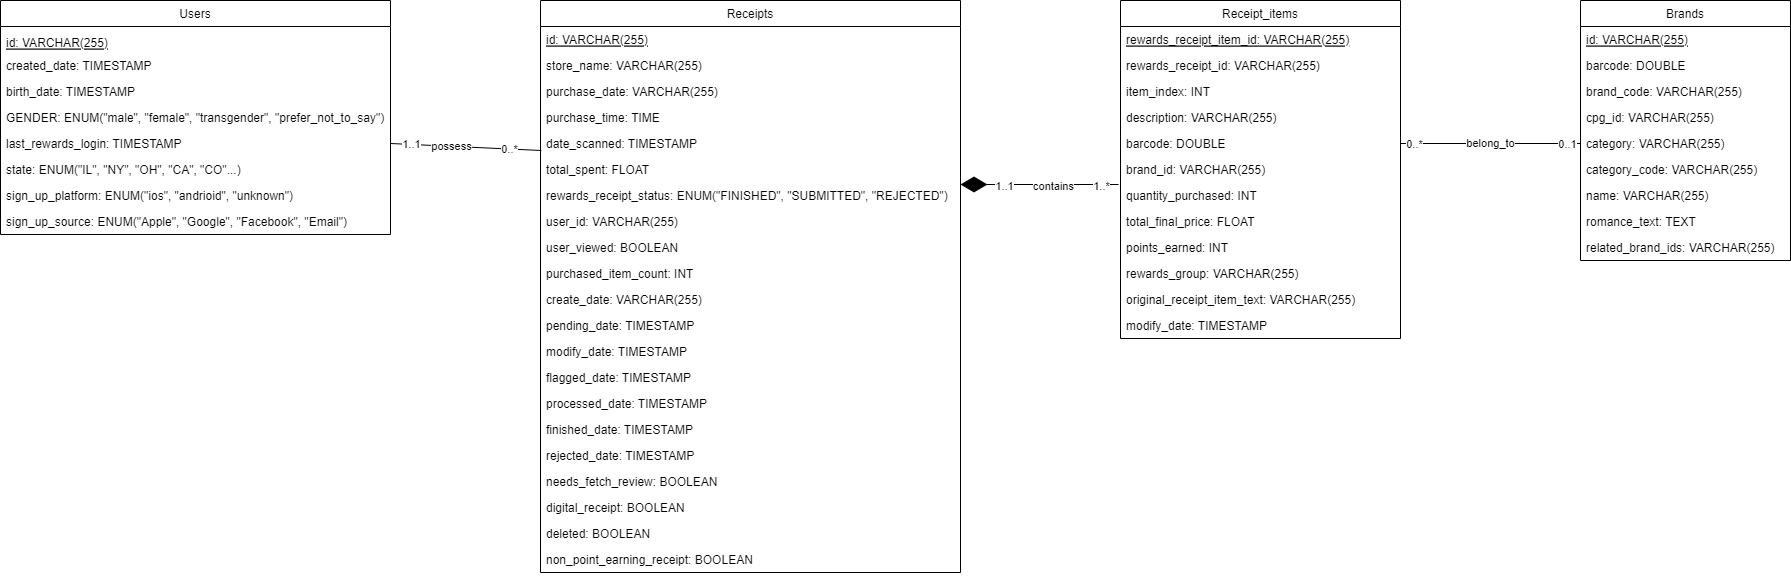

The diagram above was exported from draw.io. Its source (the exported page's mxGraphModel, read from the mxfile embedded in the PNG):
<mxGraphModel dx="2074" dy="1099" grid="1" gridSize="10" guides="1" tooltips="1" connect="1" arrows="1" fold="1" page="1" pageScale="1" pageWidth="850" pageHeight="1100" math="0" shadow="0">
  <root>
    <mxCell id="0" />
    <mxCell id="1" parent="0" />
    <mxCell id="pGrfUBMv8rr22_HWXYYP-1" value="Brands" style="swimlane;fontStyle=0;childLayout=stackLayout;horizontal=1;startSize=26;fillColor=none;horizontalStack=0;resizeParent=1;resizeParentMax=0;resizeLast=0;collapsible=1;marginBottom=0;" parent="1" vertex="1">
      <mxGeometry x="1890" y="690" width="210" height="260" as="geometry" />
    </mxCell>
    <mxCell id="pGrfUBMv8rr22_HWXYYP-2" value="id: VARCHAR(255)" style="text;strokeColor=none;fillColor=none;align=left;verticalAlign=top;spacingLeft=4;spacingRight=4;overflow=hidden;rotatable=0;points=[[0,0.5],[1,0.5]];portConstraint=eastwest;fontStyle=4" parent="pGrfUBMv8rr22_HWXYYP-1" vertex="1">
      <mxGeometry y="26" width="210" height="26" as="geometry" />
    </mxCell>
    <mxCell id="pGrfUBMv8rr22_HWXYYP-3" value="barcode: DOUBLE" style="text;strokeColor=none;fillColor=none;align=left;verticalAlign=top;spacingLeft=4;spacingRight=4;overflow=hidden;rotatable=0;points=[[0,0.5],[1,0.5]];portConstraint=eastwest;" parent="pGrfUBMv8rr22_HWXYYP-1" vertex="1">
      <mxGeometry y="52" width="210" height="26" as="geometry" />
    </mxCell>
    <mxCell id="pGrfUBMv8rr22_HWXYYP-4" value="brand_code: VARCHAR(255)&#10;" style="text;strokeColor=none;fillColor=none;align=left;verticalAlign=top;spacingLeft=4;spacingRight=4;overflow=hidden;rotatable=0;points=[[0,0.5],[1,0.5]];portConstraint=eastwest;" parent="pGrfUBMv8rr22_HWXYYP-1" vertex="1">
      <mxGeometry y="78" width="210" height="26" as="geometry" />
    </mxCell>
    <mxCell id="pGrfUBMv8rr22_HWXYYP-6" value="cpg_id: VARCHAR(255)" style="text;strokeColor=none;fillColor=none;align=left;verticalAlign=top;spacingLeft=4;spacingRight=4;overflow=hidden;rotatable=0;points=[[0,0.5],[1,0.5]];portConstraint=eastwest;" parent="pGrfUBMv8rr22_HWXYYP-1" vertex="1">
      <mxGeometry y="104" width="210" height="26" as="geometry" />
    </mxCell>
    <mxCell id="pGrfUBMv8rr22_HWXYYP-7" value="category: VARCHAR(255)" style="text;strokeColor=none;fillColor=none;align=left;verticalAlign=top;spacingLeft=4;spacingRight=4;overflow=hidden;rotatable=0;points=[[0,0.5],[1,0.5]];portConstraint=eastwest;" parent="pGrfUBMv8rr22_HWXYYP-1" vertex="1">
      <mxGeometry y="130" width="210" height="26" as="geometry" />
    </mxCell>
    <mxCell id="pGrfUBMv8rr22_HWXYYP-8" value="category_code: VARCHAR(255)" style="text;strokeColor=none;fillColor=none;align=left;verticalAlign=top;spacingLeft=4;spacingRight=4;overflow=hidden;rotatable=0;points=[[0,0.5],[1,0.5]];portConstraint=eastwest;" parent="pGrfUBMv8rr22_HWXYYP-1" vertex="1">
      <mxGeometry y="156" width="210" height="26" as="geometry" />
    </mxCell>
    <mxCell id="pGrfUBMv8rr22_HWXYYP-9" value="name: VARCHAR(255)" style="text;strokeColor=none;fillColor=none;align=left;verticalAlign=top;spacingLeft=4;spacingRight=4;overflow=hidden;rotatable=0;points=[[0,0.5],[1,0.5]];portConstraint=eastwest;" parent="pGrfUBMv8rr22_HWXYYP-1" vertex="1">
      <mxGeometry y="182" width="210" height="26" as="geometry" />
    </mxCell>
    <mxCell id="pGrfUBMv8rr22_HWXYYP-11" value="romance_text: TEXT" style="text;strokeColor=none;fillColor=none;align=left;verticalAlign=top;spacingLeft=4;spacingRight=4;overflow=hidden;rotatable=0;points=[[0,0.5],[1,0.5]];portConstraint=eastwest;" parent="pGrfUBMv8rr22_HWXYYP-1" vertex="1">
      <mxGeometry y="208" width="210" height="26" as="geometry" />
    </mxCell>
    <mxCell id="pGrfUBMv8rr22_HWXYYP-12" value="related_brand_ids: VARCHAR(255)" style="text;strokeColor=none;fillColor=none;align=left;verticalAlign=top;spacingLeft=4;spacingRight=4;overflow=hidden;rotatable=0;points=[[0,0.5],[1,0.5]];portConstraint=eastwest;" parent="pGrfUBMv8rr22_HWXYYP-1" vertex="1">
      <mxGeometry y="234" width="210" height="26" as="geometry" />
    </mxCell>
    <mxCell id="pGrfUBMv8rr22_HWXYYP-14" value="Receipt_items" style="swimlane;fontStyle=0;childLayout=stackLayout;horizontal=1;startSize=26;fillColor=none;horizontalStack=0;resizeParent=1;resizeParentMax=0;resizeLast=0;collapsible=1;marginBottom=0;" parent="1" vertex="1">
      <mxGeometry x="1430" y="690" width="280" height="338" as="geometry" />
    </mxCell>
    <mxCell id="pGrfUBMv8rr22_HWXYYP-17" value="rewards_receipt_item_id: VARCHAR(255)&#10;" style="text;strokeColor=none;fillColor=none;align=left;verticalAlign=top;spacingLeft=4;spacingRight=4;overflow=hidden;rotatable=0;points=[[0,0.5],[1,0.5]];portConstraint=eastwest;fontStyle=4" parent="pGrfUBMv8rr22_HWXYYP-14" vertex="1">
      <mxGeometry y="26" width="280" height="26" as="geometry" />
    </mxCell>
    <mxCell id="pGrfUBMv8rr22_HWXYYP-15" value="rewards_receipt_id: VARCHAR(255)" style="text;strokeColor=none;fillColor=none;align=left;verticalAlign=top;spacingLeft=4;spacingRight=4;overflow=hidden;rotatable=0;points=[[0,0.5],[1,0.5]];portConstraint=eastwest;" parent="pGrfUBMv8rr22_HWXYYP-14" vertex="1">
      <mxGeometry y="52" width="280" height="26" as="geometry" />
    </mxCell>
    <mxCell id="pGrfUBMv8rr22_HWXYYP-16" value="item_index: INT" style="text;strokeColor=none;fillColor=none;align=left;verticalAlign=top;spacingLeft=4;spacingRight=4;overflow=hidden;rotatable=0;points=[[0,0.5],[1,0.5]];portConstraint=eastwest;" parent="pGrfUBMv8rr22_HWXYYP-14" vertex="1">
      <mxGeometry y="78" width="280" height="26" as="geometry" />
    </mxCell>
    <mxCell id="pGrfUBMv8rr22_HWXYYP-18" value="description: VARCHAR(255)" style="text;strokeColor=none;fillColor=none;align=left;verticalAlign=top;spacingLeft=4;spacingRight=4;overflow=hidden;rotatable=0;points=[[0,0.5],[1,0.5]];portConstraint=eastwest;" parent="pGrfUBMv8rr22_HWXYYP-14" vertex="1">
      <mxGeometry y="104" width="280" height="26" as="geometry" />
    </mxCell>
    <mxCell id="pGrfUBMv8rr22_HWXYYP-19" value="barcode: DOUBLE" style="text;strokeColor=none;fillColor=none;align=left;verticalAlign=top;spacingLeft=4;spacingRight=4;overflow=hidden;rotatable=0;points=[[0,0.5],[1,0.5]];portConstraint=eastwest;" parent="pGrfUBMv8rr22_HWXYYP-14" vertex="1">
      <mxGeometry y="130" width="280" height="26" as="geometry" />
    </mxCell>
    <mxCell id="pGrfUBMv8rr22_HWXYYP-20" value="brand_id: VARCHAR(255)" style="text;strokeColor=none;fillColor=none;align=left;verticalAlign=top;spacingLeft=4;spacingRight=4;overflow=hidden;rotatable=0;points=[[0,0.5],[1,0.5]];portConstraint=eastwest;" parent="pGrfUBMv8rr22_HWXYYP-14" vertex="1">
      <mxGeometry y="156" width="280" height="26" as="geometry" />
    </mxCell>
    <mxCell id="pGrfUBMv8rr22_HWXYYP-21" value="quantity_purchased: INT" style="text;strokeColor=none;fillColor=none;align=left;verticalAlign=top;spacingLeft=4;spacingRight=4;overflow=hidden;rotatable=0;points=[[0,0.5],[1,0.5]];portConstraint=eastwest;" parent="pGrfUBMv8rr22_HWXYYP-14" vertex="1">
      <mxGeometry y="182" width="280" height="26" as="geometry" />
    </mxCell>
    <mxCell id="pGrfUBMv8rr22_HWXYYP-22" value="total_final_price: FLOAT" style="text;strokeColor=none;fillColor=none;align=left;verticalAlign=top;spacingLeft=4;spacingRight=4;overflow=hidden;rotatable=0;points=[[0,0.5],[1,0.5]];portConstraint=eastwest;" parent="pGrfUBMv8rr22_HWXYYP-14" vertex="1">
      <mxGeometry y="208" width="280" height="26" as="geometry" />
    </mxCell>
    <mxCell id="pGrfUBMv8rr22_HWXYYP-23" value="points_earned: INT" style="text;strokeColor=none;fillColor=none;align=left;verticalAlign=top;spacingLeft=4;spacingRight=4;overflow=hidden;rotatable=0;points=[[0,0.5],[1,0.5]];portConstraint=eastwest;" parent="pGrfUBMv8rr22_HWXYYP-14" vertex="1">
      <mxGeometry y="234" width="280" height="26" as="geometry" />
    </mxCell>
    <mxCell id="pGrfUBMv8rr22_HWXYYP-24" value="rewards_group: VARCHAR(255)" style="text;strokeColor=none;fillColor=none;align=left;verticalAlign=top;spacingLeft=4;spacingRight=4;overflow=hidden;rotatable=0;points=[[0,0.5],[1,0.5]];portConstraint=eastwest;" parent="pGrfUBMv8rr22_HWXYYP-14" vertex="1">
      <mxGeometry y="260" width="280" height="26" as="geometry" />
    </mxCell>
    <mxCell id="pGrfUBMv8rr22_HWXYYP-25" value="original_receipt_item_text: VARCHAR(255)" style="text;strokeColor=none;fillColor=none;align=left;verticalAlign=top;spacingLeft=4;spacingRight=4;overflow=hidden;rotatable=0;points=[[0,0.5],[1,0.5]];portConstraint=eastwest;" parent="pGrfUBMv8rr22_HWXYYP-14" vertex="1">
      <mxGeometry y="286" width="280" height="26" as="geometry" />
    </mxCell>
    <mxCell id="pGrfUBMv8rr22_HWXYYP-26" value="modify_date: TIMESTAMP" style="text;strokeColor=none;fillColor=none;align=left;verticalAlign=top;spacingLeft=4;spacingRight=4;overflow=hidden;rotatable=0;points=[[0,0.5],[1,0.5]];portConstraint=eastwest;" parent="pGrfUBMv8rr22_HWXYYP-14" vertex="1">
      <mxGeometry y="312" width="280" height="26" as="geometry" />
    </mxCell>
    <mxCell id="jmouZfNEkKg5fEVi1tJU-1" value="Receipts" style="swimlane;fontStyle=0;childLayout=stackLayout;horizontal=1;startSize=26;fillColor=none;horizontalStack=0;resizeParent=1;resizeParentMax=0;resizeLast=0;collapsible=1;marginBottom=0;" vertex="1" parent="1">
      <mxGeometry x="850" y="690" width="420" height="572" as="geometry" />
    </mxCell>
    <mxCell id="jmouZfNEkKg5fEVi1tJU-2" value="id: VARCHAR(255)" style="text;strokeColor=none;fillColor=none;align=left;verticalAlign=top;spacingLeft=4;spacingRight=4;overflow=hidden;rotatable=0;points=[[0,0.5],[1,0.5]];portConstraint=eastwest;fontStyle=4" vertex="1" parent="jmouZfNEkKg5fEVi1tJU-1">
      <mxGeometry y="26" width="420" height="26" as="geometry" />
    </mxCell>
    <mxCell id="jmouZfNEkKg5fEVi1tJU-3" value="store_name: VARCHAR(255)" style="text;strokeColor=none;fillColor=none;align=left;verticalAlign=top;spacingLeft=4;spacingRight=4;overflow=hidden;rotatable=0;points=[[0,0.5],[1,0.5]];portConstraint=eastwest;" vertex="1" parent="jmouZfNEkKg5fEVi1tJU-1">
      <mxGeometry y="52" width="420" height="26" as="geometry" />
    </mxCell>
    <mxCell id="jmouZfNEkKg5fEVi1tJU-4" value="purchase_date: VARCHAR(255)&#10;" style="text;strokeColor=none;fillColor=none;align=left;verticalAlign=top;spacingLeft=4;spacingRight=4;overflow=hidden;rotatable=0;points=[[0,0.5],[1,0.5]];portConstraint=eastwest;" vertex="1" parent="jmouZfNEkKg5fEVi1tJU-1">
      <mxGeometry y="78" width="420" height="26" as="geometry" />
    </mxCell>
    <mxCell id="jmouZfNEkKg5fEVi1tJU-5" value="purchase_time: TIME" style="text;strokeColor=none;fillColor=none;align=left;verticalAlign=top;spacingLeft=4;spacingRight=4;overflow=hidden;rotatable=0;points=[[0,0.5],[1,0.5]];portConstraint=eastwest;" vertex="1" parent="jmouZfNEkKg5fEVi1tJU-1">
      <mxGeometry y="104" width="420" height="26" as="geometry" />
    </mxCell>
    <mxCell id="jmouZfNEkKg5fEVi1tJU-6" value="date_scanned: TIMESTAMP" style="text;strokeColor=none;fillColor=none;align=left;verticalAlign=top;spacingLeft=4;spacingRight=4;overflow=hidden;rotatable=0;points=[[0,0.5],[1,0.5]];portConstraint=eastwest;" vertex="1" parent="jmouZfNEkKg5fEVi1tJU-1">
      <mxGeometry y="130" width="420" height="26" as="geometry" />
    </mxCell>
    <mxCell id="jmouZfNEkKg5fEVi1tJU-36" value="total_spent: FLOAT" style="text;strokeColor=none;fillColor=none;align=left;verticalAlign=top;spacingLeft=4;spacingRight=4;overflow=hidden;rotatable=0;points=[[0,0.5],[1,0.5]];portConstraint=eastwest;" vertex="1" parent="jmouZfNEkKg5fEVi1tJU-1">
      <mxGeometry y="156" width="420" height="26" as="geometry" />
    </mxCell>
    <mxCell id="jmouZfNEkKg5fEVi1tJU-8" value="rewards_receipt_status: ENUM(&quot;FINISHED&quot;, &quot;SUBMITTED&quot;, &quot;REJECTED&quot;)" style="text;strokeColor=none;fillColor=none;align=left;verticalAlign=top;spacingLeft=4;spacingRight=4;overflow=hidden;rotatable=0;points=[[0,0.5],[1,0.5]];portConstraint=eastwest;" vertex="1" parent="jmouZfNEkKg5fEVi1tJU-1">
      <mxGeometry y="182" width="420" height="26" as="geometry" />
    </mxCell>
    <mxCell id="jmouZfNEkKg5fEVi1tJU-9" value="user_id: VARCHAR(255)" style="text;strokeColor=none;fillColor=none;align=left;verticalAlign=top;spacingLeft=4;spacingRight=4;overflow=hidden;rotatable=0;points=[[0,0.5],[1,0.5]];portConstraint=eastwest;" vertex="1" parent="jmouZfNEkKg5fEVi1tJU-1">
      <mxGeometry y="208" width="420" height="26" as="geometry" />
    </mxCell>
    <mxCell id="jmouZfNEkKg5fEVi1tJU-10" value="user_viewed: BOOLEAN" style="text;strokeColor=none;fillColor=none;align=left;verticalAlign=top;spacingLeft=4;spacingRight=4;overflow=hidden;rotatable=0;points=[[0,0.5],[1,0.5]];portConstraint=eastwest;" vertex="1" parent="jmouZfNEkKg5fEVi1tJU-1">
      <mxGeometry y="234" width="420" height="26" as="geometry" />
    </mxCell>
    <mxCell id="jmouZfNEkKg5fEVi1tJU-11" value="purchased_item_count: INT" style="text;strokeColor=none;fillColor=none;align=left;verticalAlign=top;spacingLeft=4;spacingRight=4;overflow=hidden;rotatable=0;points=[[0,0.5],[1,0.5]];portConstraint=eastwest;" vertex="1" parent="jmouZfNEkKg5fEVi1tJU-1">
      <mxGeometry y="260" width="420" height="26" as="geometry" />
    </mxCell>
    <mxCell id="jmouZfNEkKg5fEVi1tJU-12" value="create_date: VARCHAR(255)" style="text;strokeColor=none;fillColor=none;align=left;verticalAlign=top;spacingLeft=4;spacingRight=4;overflow=hidden;rotatable=0;points=[[0,0.5],[1,0.5]];portConstraint=eastwest;" vertex="1" parent="jmouZfNEkKg5fEVi1tJU-1">
      <mxGeometry y="286" width="420" height="26" as="geometry" />
    </mxCell>
    <mxCell id="jmouZfNEkKg5fEVi1tJU-13" value="pending_date: TIMESTAMP" style="text;strokeColor=none;fillColor=none;align=left;verticalAlign=top;spacingLeft=4;spacingRight=4;overflow=hidden;rotatable=0;points=[[0,0.5],[1,0.5]];portConstraint=eastwest;" vertex="1" parent="jmouZfNEkKg5fEVi1tJU-1">
      <mxGeometry y="312" width="420" height="26" as="geometry" />
    </mxCell>
    <mxCell id="jmouZfNEkKg5fEVi1tJU-14" value="modify_date: TIMESTAMP" style="text;strokeColor=none;fillColor=none;align=left;verticalAlign=top;spacingLeft=4;spacingRight=4;overflow=hidden;rotatable=0;points=[[0,0.5],[1,0.5]];portConstraint=eastwest;" vertex="1" parent="jmouZfNEkKg5fEVi1tJU-1">
      <mxGeometry y="338" width="420" height="26" as="geometry" />
    </mxCell>
    <mxCell id="jmouZfNEkKg5fEVi1tJU-15" value="flagged_date: TIMESTAMP" style="text;strokeColor=none;fillColor=none;align=left;verticalAlign=top;spacingLeft=4;spacingRight=4;overflow=hidden;rotatable=0;points=[[0,0.5],[1,0.5]];portConstraint=eastwest;" vertex="1" parent="jmouZfNEkKg5fEVi1tJU-1">
      <mxGeometry y="364" width="420" height="26" as="geometry" />
    </mxCell>
    <mxCell id="jmouZfNEkKg5fEVi1tJU-16" value="processed_date: TIMESTAMP" style="text;strokeColor=none;fillColor=none;align=left;verticalAlign=top;spacingLeft=4;spacingRight=4;overflow=hidden;rotatable=0;points=[[0,0.5],[1,0.5]];portConstraint=eastwest;" vertex="1" parent="jmouZfNEkKg5fEVi1tJU-1">
      <mxGeometry y="390" width="420" height="26" as="geometry" />
    </mxCell>
    <mxCell id="jmouZfNEkKg5fEVi1tJU-17" value="finished_date: TIMESTAMP" style="text;strokeColor=none;fillColor=none;align=left;verticalAlign=top;spacingLeft=4;spacingRight=4;overflow=hidden;rotatable=0;points=[[0,0.5],[1,0.5]];portConstraint=eastwest;" vertex="1" parent="jmouZfNEkKg5fEVi1tJU-1">
      <mxGeometry y="416" width="420" height="26" as="geometry" />
    </mxCell>
    <mxCell id="jmouZfNEkKg5fEVi1tJU-48" value="rejected_date: TIMESTAMP" style="text;strokeColor=none;fillColor=none;align=left;verticalAlign=top;spacingLeft=4;spacingRight=4;overflow=hidden;rotatable=0;points=[[0,0.5],[1,0.5]];portConstraint=eastwest;" vertex="1" parent="jmouZfNEkKg5fEVi1tJU-1">
      <mxGeometry y="442" width="420" height="26" as="geometry" />
    </mxCell>
    <mxCell id="jmouZfNEkKg5fEVi1tJU-18" value="needs_fetch_review: BOOLEAN" style="text;strokeColor=none;fillColor=none;align=left;verticalAlign=top;spacingLeft=4;spacingRight=4;overflow=hidden;rotatable=0;points=[[0,0.5],[1,0.5]];portConstraint=eastwest;" vertex="1" parent="jmouZfNEkKg5fEVi1tJU-1">
      <mxGeometry y="468" width="420" height="26" as="geometry" />
    </mxCell>
    <mxCell id="jmouZfNEkKg5fEVi1tJU-19" value="digital_receipt: BOOLEAN" style="text;strokeColor=none;fillColor=none;align=left;verticalAlign=top;spacingLeft=4;spacingRight=4;overflow=hidden;rotatable=0;points=[[0,0.5],[1,0.5]];portConstraint=eastwest;" vertex="1" parent="jmouZfNEkKg5fEVi1tJU-1">
      <mxGeometry y="494" width="420" height="26" as="geometry" />
    </mxCell>
    <mxCell id="jmouZfNEkKg5fEVi1tJU-20" value="deleted: BOOLEAN" style="text;strokeColor=none;fillColor=none;align=left;verticalAlign=top;spacingLeft=4;spacingRight=4;overflow=hidden;rotatable=0;points=[[0,0.5],[1,0.5]];portConstraint=eastwest;" vertex="1" parent="jmouZfNEkKg5fEVi1tJU-1">
      <mxGeometry y="520" width="420" height="26" as="geometry" />
    </mxCell>
    <mxCell id="jmouZfNEkKg5fEVi1tJU-21" value="non_point_earning_receipt: BOOLEAN" style="text;strokeColor=none;fillColor=none;align=left;verticalAlign=top;spacingLeft=4;spacingRight=4;overflow=hidden;rotatable=0;points=[[0,0.5],[1,0.5]];portConstraint=eastwest;" vertex="1" parent="jmouZfNEkKg5fEVi1tJU-1">
      <mxGeometry y="546" width="420" height="26" as="geometry" />
    </mxCell>
    <mxCell id="jmouZfNEkKg5fEVi1tJU-22" value="Users" style="swimlane;fontStyle=0;childLayout=stackLayout;horizontal=1;startSize=26;fillColor=none;horizontalStack=0;resizeParent=1;resizeParentMax=0;resizeLast=0;collapsible=1;marginBottom=0;" vertex="1" parent="1">
      <mxGeometry x="310" y="690" width="390" height="234" as="geometry" />
    </mxCell>
    <mxCell id="jmouZfNEkKg5fEVi1tJU-30" value="id: VARCHAR(255)" style="text;strokeColor=none;fillColor=none;align=left;verticalAlign=bottom;spacingLeft=4;spacingRight=4;overflow=hidden;rotatable=0;points=[[0,0.5],[1,0.5]];portConstraint=eastwest;fontStyle=4" vertex="1" parent="jmouZfNEkKg5fEVi1tJU-22">
      <mxGeometry y="26" width="390" height="26" as="geometry" />
    </mxCell>
    <mxCell id="jmouZfNEkKg5fEVi1tJU-23" value="created_date: TIMESTAMP" style="text;strokeColor=none;fillColor=none;align=left;verticalAlign=top;spacingLeft=4;spacingRight=4;overflow=hidden;rotatable=0;points=[[0,0.5],[1,0.5]];portConstraint=eastwest;" vertex="1" parent="jmouZfNEkKg5fEVi1tJU-22">
      <mxGeometry y="52" width="390" height="26" as="geometry" />
    </mxCell>
    <mxCell id="jmouZfNEkKg5fEVi1tJU-24" value="birth_date: TIMESTAMP" style="text;strokeColor=none;fillColor=none;align=left;verticalAlign=top;spacingLeft=4;spacingRight=4;overflow=hidden;rotatable=0;points=[[0,0.5],[1,0.5]];portConstraint=eastwest;" vertex="1" parent="jmouZfNEkKg5fEVi1tJU-22">
      <mxGeometry y="78" width="390" height="26" as="geometry" />
    </mxCell>
    <mxCell id="jmouZfNEkKg5fEVi1tJU-25" value="GENDER: ENUM(&quot;male&quot;, &quot;female&quot;, &quot;transgender&quot;, &quot;prefer_not_to_say&quot;)" style="text;strokeColor=none;fillColor=none;align=left;verticalAlign=top;spacingLeft=4;spacingRight=4;overflow=hidden;rotatable=0;points=[[0,0.5],[1,0.5]];portConstraint=eastwest;" vertex="1" parent="jmouZfNEkKg5fEVi1tJU-22">
      <mxGeometry y="104" width="390" height="26" as="geometry" />
    </mxCell>
    <mxCell id="jmouZfNEkKg5fEVi1tJU-26" value="last_rewards_login: TIMESTAMP" style="text;strokeColor=none;fillColor=none;align=left;verticalAlign=top;spacingLeft=4;spacingRight=4;overflow=hidden;rotatable=0;points=[[0,0.5],[1,0.5]];portConstraint=eastwest;" vertex="1" parent="jmouZfNEkKg5fEVi1tJU-22">
      <mxGeometry y="130" width="390" height="26" as="geometry" />
    </mxCell>
    <mxCell id="jmouZfNEkKg5fEVi1tJU-27" value="state: ENUM(&quot;IL&quot;, &quot;NY&quot;, &quot;OH&quot;, &quot;CA&quot;, &quot;CO&quot;...)" style="text;strokeColor=none;fillColor=none;align=left;verticalAlign=top;spacingLeft=4;spacingRight=4;overflow=hidden;rotatable=0;points=[[0,0.5],[1,0.5]];portConstraint=eastwest;" vertex="1" parent="jmouZfNEkKg5fEVi1tJU-22">
      <mxGeometry y="156" width="390" height="26" as="geometry" />
    </mxCell>
    <mxCell id="jmouZfNEkKg5fEVi1tJU-28" value="sign_up_platform: ENUM(&quot;ios&quot;, &quot;andrioid&quot;, &quot;unknown&quot;)" style="text;strokeColor=none;fillColor=none;align=left;verticalAlign=top;spacingLeft=4;spacingRight=4;overflow=hidden;rotatable=0;points=[[0,0.5],[1,0.5]];portConstraint=eastwest;" vertex="1" parent="jmouZfNEkKg5fEVi1tJU-22">
      <mxGeometry y="182" width="390" height="26" as="geometry" />
    </mxCell>
    <mxCell id="jmouZfNEkKg5fEVi1tJU-29" value="sign_up_source: ENUM(&quot;Apple&quot;, &quot;Google&quot;, &quot;Facebook&quot;, &quot;Email&quot;)" style="text;strokeColor=none;fillColor=none;align=left;verticalAlign=top;spacingLeft=4;spacingRight=4;overflow=hidden;rotatable=0;points=[[0,0.5],[1,0.5]];portConstraint=eastwest;" vertex="1" parent="jmouZfNEkKg5fEVi1tJU-22">
      <mxGeometry y="208" width="390" height="26" as="geometry" />
    </mxCell>
    <mxCell id="jmouZfNEkKg5fEVi1tJU-34" value="" style="endArrow=none;html=1;rounded=0;exitX=1;exitY=0.5;exitDx=0;exitDy=0;entryX=0.002;entryY=0.769;entryDx=0;entryDy=0;entryPerimeter=0;" edge="1" parent="1" source="jmouZfNEkKg5fEVi1tJU-26" target="jmouZfNEkKg5fEVi1tJU-6">
      <mxGeometry width="50" height="50" relative="1" as="geometry">
        <mxPoint x="800" y="900" as="sourcePoint" />
        <mxPoint x="830" y="840" as="targetPoint" />
      </mxGeometry>
    </mxCell>
    <mxCell id="jmouZfNEkKg5fEVi1tJU-37" value="1..1" style="edgeLabel;html=1;align=center;verticalAlign=middle;resizable=0;points=[];" vertex="1" connectable="0" parent="jmouZfNEkKg5fEVi1tJU-34">
      <mxGeometry x="-0.7215" relative="1" as="geometry">
        <mxPoint as="offset" />
      </mxGeometry>
    </mxCell>
    <mxCell id="jmouZfNEkKg5fEVi1tJU-38" value="0..*" style="edgeLabel;html=1;align=center;verticalAlign=middle;resizable=0;points=[];" vertex="1" connectable="0" parent="jmouZfNEkKg5fEVi1tJU-34">
      <mxGeometry x="0.5781" relative="1" as="geometry">
        <mxPoint as="offset" />
      </mxGeometry>
    </mxCell>
    <mxCell id="jmouZfNEkKg5fEVi1tJU-45" value="possess" style="edgeLabel;html=1;align=center;verticalAlign=middle;resizable=0;points=[];" vertex="1" connectable="0" parent="jmouZfNEkKg5fEVi1tJU-34">
      <mxGeometry x="-0.1911" relative="1" as="geometry">
        <mxPoint as="offset" />
      </mxGeometry>
    </mxCell>
    <mxCell id="jmouZfNEkKg5fEVi1tJU-40" value="" style="endArrow=none;html=1;rounded=0;entryX=0;entryY=0.5;entryDx=0;entryDy=0;exitX=1;exitY=0.5;exitDx=0;exitDy=0;" edge="1" parent="1" source="pGrfUBMv8rr22_HWXYYP-19" target="pGrfUBMv8rr22_HWXYYP-7">
      <mxGeometry width="50" height="50" relative="1" as="geometry">
        <mxPoint x="1720" y="840" as="sourcePoint" />
        <mxPoint x="1840" y="830" as="targetPoint" />
      </mxGeometry>
    </mxCell>
    <mxCell id="jmouZfNEkKg5fEVi1tJU-41" value="0..1" style="edgeLabel;html=1;align=center;verticalAlign=middle;resizable=0;points=[];" vertex="1" connectable="0" parent="jmouZfNEkKg5fEVi1tJU-40">
      <mxGeometry x="0.8401" relative="1" as="geometry">
        <mxPoint as="offset" />
      </mxGeometry>
    </mxCell>
    <mxCell id="jmouZfNEkKg5fEVi1tJU-42" value="0..*" style="edgeLabel;html=1;align=center;verticalAlign=middle;resizable=0;points=[];" vertex="1" connectable="0" parent="jmouZfNEkKg5fEVi1tJU-40">
      <mxGeometry x="-0.8534" relative="1" as="geometry">
        <mxPoint as="offset" />
      </mxGeometry>
    </mxCell>
    <mxCell id="jmouZfNEkKg5fEVi1tJU-47" value="belong_to" style="edgeLabel;html=1;align=center;verticalAlign=middle;resizable=0;points=[];" vertex="1" connectable="0" parent="jmouZfNEkKg5fEVi1tJU-40">
      <mxGeometry x="-0.3864" y="1" relative="1" as="geometry">
        <mxPoint x="34" as="offset" />
      </mxGeometry>
    </mxCell>
    <mxCell id="jmouZfNEkKg5fEVi1tJU-49" value="" style="endArrow=diamondThin;endFill=1;endSize=24;html=1;rounded=0;exitX=-0.007;exitY=0.077;exitDx=0;exitDy=0;exitPerimeter=0;" edge="1" parent="1" source="pGrfUBMv8rr22_HWXYYP-21">
      <mxGeometry width="160" relative="1" as="geometry">
        <mxPoint x="1340" y="1070" as="sourcePoint" />
        <mxPoint x="1270" y="874" as="targetPoint" />
      </mxGeometry>
    </mxCell>
    <mxCell id="jmouZfNEkKg5fEVi1tJU-50" value="1..1" style="edgeLabel;html=1;align=center;verticalAlign=middle;resizable=0;points=[];" vertex="1" connectable="0" parent="jmouZfNEkKg5fEVi1tJU-49">
      <mxGeometry x="0.4494" y="1" relative="1" as="geometry">
        <mxPoint as="offset" />
      </mxGeometry>
    </mxCell>
    <mxCell id="jmouZfNEkKg5fEVi1tJU-51" value="contains" style="edgeLabel;html=1;align=center;verticalAlign=middle;resizable=0;points=[];" vertex="1" connectable="0" parent="jmouZfNEkKg5fEVi1tJU-49">
      <mxGeometry x="-0.1591" y="1" relative="1" as="geometry">
        <mxPoint as="offset" />
      </mxGeometry>
    </mxCell>
    <mxCell id="jmouZfNEkKg5fEVi1tJU-52" value="1..*" style="edgeLabel;html=1;align=center;verticalAlign=middle;resizable=0;points=[];" vertex="1" connectable="0" parent="jmouZfNEkKg5fEVi1tJU-49">
      <mxGeometry x="-0.7676" y="1" relative="1" as="geometry">
        <mxPoint as="offset" />
      </mxGeometry>
    </mxCell>
  </root>
</mxGraphModel>